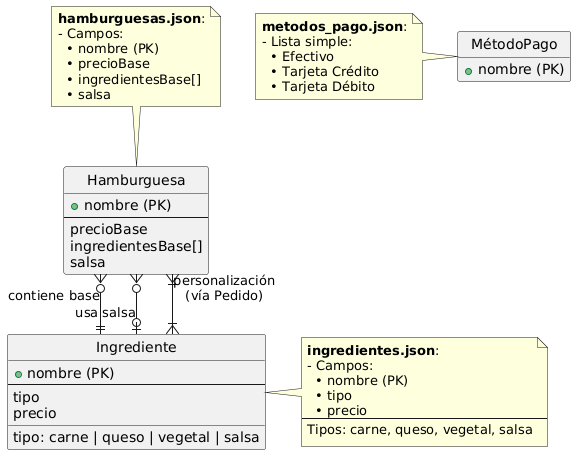

The diagram above was rendered by PlantUML. Its source (embedded in the PNG):
@startuml
skinparam linetype ortho
skinparam packageStyle rectangle
hide circle
hide empty members

' ##############################
' #        ENTIDADES           #
' ##############################
entity "Hamburguesa" as hamburguesa {
  + nombre (PK)
  --
  precioBase
  ingredientesBase[]
  salsa
}

entity "Ingrediente" as ingrediente {
  + nombre (PK)
  --
  tipo
  precio
  __
  tipo: carne | queso | vegetal | salsa
}

entity "MétodoPago" as metodo {
  + nombre (PK)
}

' ##############################
' #       RELACIONES           #
' ##############################
hamburguesa }o--|| ingrediente : "contiene base"
hamburguesa }o--o| ingrediente : "usa salsa"

' Relación muchos-a-muchos implícita
hamburguesa }|--|{ ingrediente : "personalización\n(vía Pedido)"

' ##############################
' #         NOTAS              #
' ##############################
note top of hamburguesa
  **hamburguesas.json**:
  - Campos:
    • nombre (PK)
    • precioBase
    • ingredientesBase[]
    • salsa
end note

note right of ingrediente
  **ingredientes.json**:
  - Campos:
    • nombre (PK)
    • tipo
    • precio
  --
  Tipos: carne, queso, vegetal, salsa
end note

note left of metodo
  **metodos_pago.json**:
  - Lista simple:
    • Efectivo
    • Tarjeta Crédito
    • Tarjeta Débito
end note
@enduml